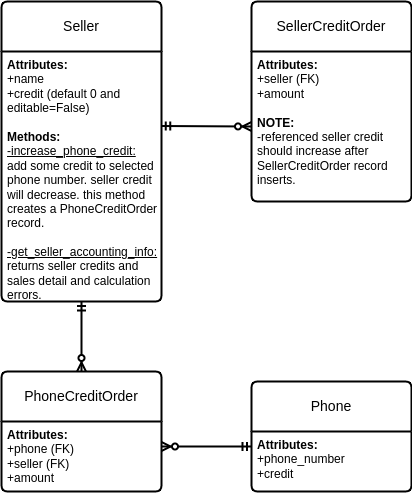

The diagram above was exported from draw.io. Its source (the exported page's mxGraphModel, read from the mxfile embedded in the PNG):
<mxGraphModel dx="1049" dy="1693" grid="1" gridSize="10" guides="1" tooltips="1" connect="1" arrows="1" fold="1" page="1" pageScale="1" pageWidth="850" pageHeight="1100" math="0" shadow="0" extFonts="Permanent Marker^https://fonts.googleapis.com/css?family=Permanent+Marker">
  <root>
    <mxCell id="0" />
    <mxCell id="1" parent="0" />
    <mxCell id="5s4Toj1LRpzO0QKvrJkI-1" value="Seller" style="swimlane;childLayout=stackLayout;horizontal=1;startSize=50;horizontalStack=0;rounded=1;fontSize=14;fontStyle=0;strokeWidth=2;resizeParent=0;resizeLast=1;shadow=0;dashed=0;align=center;arcSize=4;whiteSpace=wrap;html=1;" vertex="1" parent="1">
      <mxGeometry x="230" width="160" height="300" as="geometry">
        <mxRectangle x="210" y="-40" width="80" height="50" as="alternateBounds" />
      </mxGeometry>
    </mxCell>
    <mxCell id="5s4Toj1LRpzO0QKvrJkI-2" value="&lt;b&gt;Attributes:&lt;br&gt;&lt;/b&gt;+name&lt;br&gt;+credit (default 0 and &lt;br&gt;editable=False)&lt;br&gt;&lt;br&gt;&lt;b&gt;Methods:&lt;/b&gt;&lt;br&gt;&lt;u&gt;-increase_phone_credit:&lt;br&gt;&lt;/u&gt;add some credit to selected&lt;br&gt;phone number. seller credit&lt;br&gt;will decrease. this method&amp;nbsp;&lt;br&gt;creates a&amp;nbsp;PhoneCreditOrder&lt;br&gt;record.&lt;br&gt;&lt;br&gt;&lt;u&gt;-get_seller_accounting_info:&lt;br&gt;&lt;/u&gt;returns seller credits and&amp;nbsp;&lt;br&gt;sales detail and calculation&lt;br&gt;errors." style="align=left;strokeColor=none;fillColor=none;spacingLeft=4;fontSize=12;verticalAlign=top;resizable=0;rotatable=0;part=1;html=1;" vertex="1" parent="5s4Toj1LRpzO0QKvrJkI-1">
      <mxGeometry y="50" width="160" height="250" as="geometry" />
    </mxCell>
    <mxCell id="5s4Toj1LRpzO0QKvrJkI-3" value="SellerCreditOrder" style="swimlane;childLayout=stackLayout;horizontal=1;startSize=50;horizontalStack=0;rounded=1;fontSize=14;fontStyle=0;strokeWidth=2;resizeParent=0;resizeLast=1;shadow=0;dashed=0;align=center;arcSize=4;whiteSpace=wrap;html=1;" vertex="1" parent="1">
      <mxGeometry x="480" width="160" height="200" as="geometry" />
    </mxCell>
    <mxCell id="5s4Toj1LRpzO0QKvrJkI-4" value="&lt;b style=&quot;border-color: var(--border-color);&quot;&gt;Attributes:&lt;br style=&quot;border-color: var(--border-color);&quot;&gt;&lt;/b&gt;+seller (FK)&lt;br&gt;+amount&lt;br&gt;&lt;br&gt;&lt;b&gt;NOTE:&lt;br&gt;&lt;/b&gt;-referenced seller credit&amp;nbsp;&lt;br&gt;should increase after&lt;br&gt;SellerCreditOrder record &lt;br&gt;inserts." style="align=left;strokeColor=none;fillColor=none;spacingLeft=4;fontSize=12;verticalAlign=top;resizable=0;rotatable=0;part=1;html=1;" vertex="1" parent="5s4Toj1LRpzO0QKvrJkI-3">
      <mxGeometry y="50" width="160" height="150" as="geometry" />
    </mxCell>
    <mxCell id="5s4Toj1LRpzO0QKvrJkI-5" value="Phone" style="swimlane;childLayout=stackLayout;horizontal=1;startSize=50;horizontalStack=0;rounded=1;fontSize=14;fontStyle=0;strokeWidth=2;resizeParent=0;resizeLast=1;shadow=0;dashed=0;align=center;arcSize=4;whiteSpace=wrap;html=1;" vertex="1" parent="1">
      <mxGeometry x="480" y="380" width="160" height="110" as="geometry" />
    </mxCell>
    <mxCell id="5s4Toj1LRpzO0QKvrJkI-6" value="&lt;b style=&quot;border-color: var(--border-color);&quot;&gt;Attributes:&lt;br style=&quot;border-color: var(--border-color);&quot;&gt;&lt;/b&gt;+phone_number&lt;br&gt;+credit" style="align=left;strokeColor=none;fillColor=none;spacingLeft=4;fontSize=12;verticalAlign=top;resizable=0;rotatable=0;part=1;html=1;" vertex="1" parent="5s4Toj1LRpzO0QKvrJkI-5">
      <mxGeometry y="50" width="160" height="60" as="geometry" />
    </mxCell>
    <mxCell id="5s4Toj1LRpzO0QKvrJkI-12" style="edgeStyle=orthogonalEdgeStyle;rounded=0;orthogonalLoop=1;jettySize=auto;html=1;exitX=0.5;exitY=1;exitDx=0;exitDy=0;" edge="1" parent="5s4Toj1LRpzO0QKvrJkI-5" source="5s4Toj1LRpzO0QKvrJkI-6" target="5s4Toj1LRpzO0QKvrJkI-6">
      <mxGeometry relative="1" as="geometry" />
    </mxCell>
    <mxCell id="5s4Toj1LRpzO0QKvrJkI-8" value="PhoneCreditOrder" style="swimlane;childLayout=stackLayout;horizontal=1;startSize=50;horizontalStack=0;rounded=1;fontSize=14;fontStyle=0;strokeWidth=2;resizeParent=0;resizeLast=1;shadow=0;dashed=0;align=center;arcSize=4;whiteSpace=wrap;html=1;" vertex="1" parent="1">
      <mxGeometry x="230" y="370" width="160" height="120" as="geometry" />
    </mxCell>
    <mxCell id="5s4Toj1LRpzO0QKvrJkI-9" value="&lt;b style=&quot;border-color: var(--border-color);&quot;&gt;Attributes:&lt;br style=&quot;border-color: var(--border-color);&quot;&gt;&lt;/b&gt;+phone (FK)&lt;br&gt;+seller (FK)&lt;br&gt;+amount" style="align=left;strokeColor=none;fillColor=none;spacingLeft=4;fontSize=12;verticalAlign=top;resizable=0;rotatable=0;part=1;html=1;" vertex="1" parent="5s4Toj1LRpzO0QKvrJkI-8">
      <mxGeometry y="50" width="160" height="70" as="geometry" />
    </mxCell>
    <mxCell id="5s4Toj1LRpzO0QKvrJkI-16" value="" style="fontSize=12;html=1;endArrow=ERzeroToMany;startArrow=ERmandOne;rounded=0;entryX=0;entryY=0.5;entryDx=0;entryDy=0;strokeWidth=2;exitX=0.998;exitY=0.298;exitDx=0;exitDy=0;exitPerimeter=0;" edge="1" parent="1" source="5s4Toj1LRpzO0QKvrJkI-2" target="5s4Toj1LRpzO0QKvrJkI-4">
      <mxGeometry width="100" height="100" relative="1" as="geometry">
        <mxPoint x="310" y="300" as="sourcePoint" />
        <mxPoint x="300" y="380" as="targetPoint" />
        <Array as="points" />
      </mxGeometry>
    </mxCell>
    <mxCell id="5s4Toj1LRpzO0QKvrJkI-17" value="" style="fontSize=12;html=1;endArrow=ERzeroToMany;startArrow=ERmandOne;rounded=0;strokeWidth=2;exitX=0.5;exitY=1;exitDx=0;exitDy=0;entryX=0.5;entryY=0;entryDx=0;entryDy=0;" edge="1" parent="1" source="5s4Toj1LRpzO0QKvrJkI-2" target="5s4Toj1LRpzO0QKvrJkI-8">
      <mxGeometry width="100" height="100" relative="1" as="geometry">
        <mxPoint x="424" y="290" as="sourcePoint" />
        <mxPoint x="460" y="280" as="targetPoint" />
      </mxGeometry>
    </mxCell>
    <mxCell id="5s4Toj1LRpzO0QKvrJkI-18" value="" style="fontSize=12;html=1;endArrow=ERzeroToMany;startArrow=ERmandOne;rounded=0;strokeWidth=2;exitX=0;exitY=0.25;exitDx=0;exitDy=0;" edge="1" parent="1" source="5s4Toj1LRpzO0QKvrJkI-6">
      <mxGeometry width="100" height="100" relative="1" as="geometry">
        <mxPoint x="500" y="150" as="sourcePoint" />
        <mxPoint x="390" y="445" as="targetPoint" />
        <Array as="points">
          <mxPoint x="430" y="445" />
        </Array>
      </mxGeometry>
    </mxCell>
  </root>
</mxGraphModel>